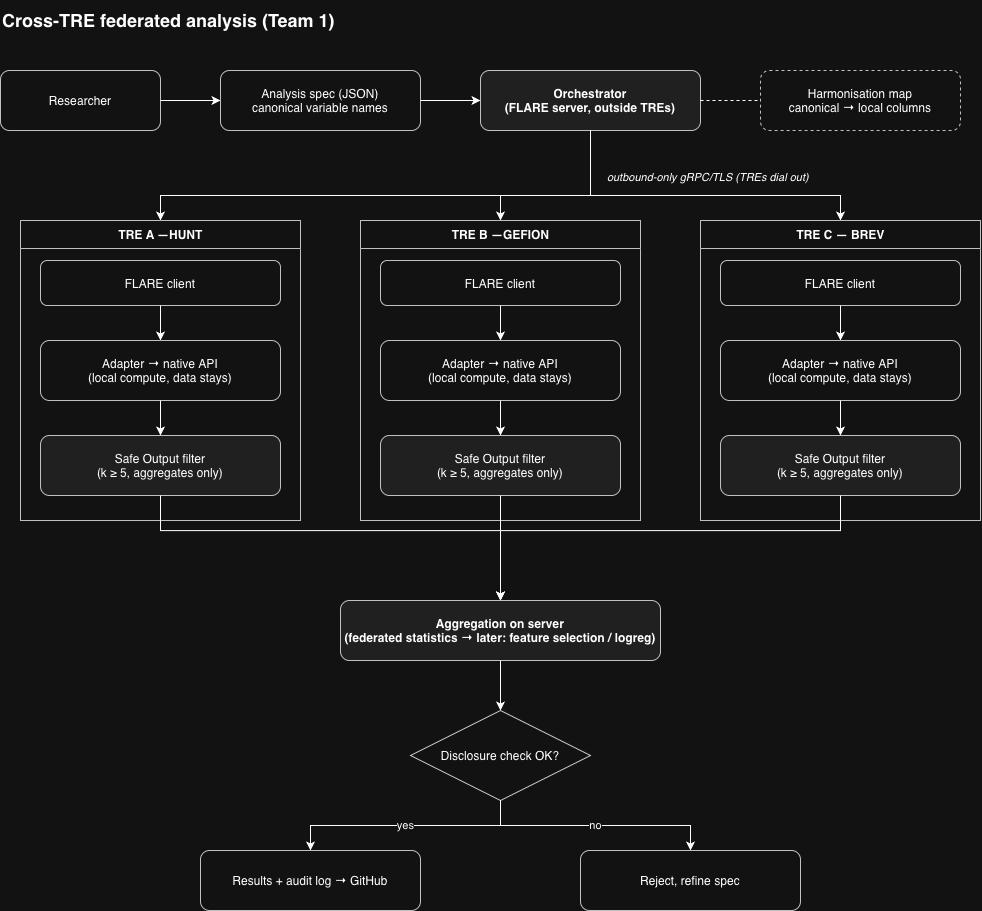

The diagram above was exported from draw.io. Its source (the exported page's mxGraphModel, read from the mxfile embedded in the PNG):
<mxGraphModel dx="935" dy="608" grid="1" gridSize="10" guides="1" tooltips="1" connect="1" arrows="1" fold="1" page="1" pageScale="1" pageWidth="1100" pageHeight="1000" math="0" shadow="0">
  <root>
    <mxCell id="0" />
    <mxCell id="1" parent="0" />
    <mxCell id="title" parent="1" style="text;html=1;strokeColor=none;fillColor=none;align=left;verticalAlign=middle;fontSize=18;fontStyle=1;" value="Cross-TRE federated analysis (Team 1)" vertex="1">
      <mxGeometry height="40" width="600" x="40" y="20" as="geometry" />
    </mxCell>
    <mxCell id="researcher" parent="1" style="rounded=1;whiteSpace=wrap;html=1;fillColor=#ffffff;strokeColor=#333333;" value="Researcher" vertex="1">
      <mxGeometry height="60" width="160" x="40" y="90" as="geometry" />
    </mxCell>
    <mxCell id="spec" parent="1" style="rounded=1;whiteSpace=wrap;html=1;fillColor=#ffffff;strokeColor=#333333;" value="Analysis spec (JSON)&#10;canonical variable names" vertex="1">
      <mxGeometry height="60" width="200" x="260" y="90" as="geometry" />
    </mxCell>
    <mxCell id="orchestrator" parent="1" style="rounded=1;whiteSpace=wrap;html=1;fillColor=#eeeeee;strokeColor=#333333;fontStyle=1;" value="Orchestrator&#10;(FLARE server, outside TREs)" vertex="1">
      <mxGeometry height="60" width="220" x="520" y="90" as="geometry" />
    </mxCell>
    <mxCell id="registry" parent="1" style="rounded=1;whiteSpace=wrap;html=1;fillColor=#ffffff;strokeColor=#333333;dashed=1;" value="Harmonisation map&#10;canonical → local columns" vertex="1">
      <mxGeometry height="60" width="200" x="800" y="90" as="geometry" />
    </mxCell>
    <mxCell id="treA" parent="1" style="swimlane;html=1;fillColor=#ffffff;strokeColor=#333333;fontStyle=1;startSize=28;" value="TRE A —HUNT" vertex="1">
      <mxGeometry height="300" width="280" x="60" y="240" as="geometry" />
    </mxCell>
    <mxCell id="a1" parent="treA" style="rounded=1;whiteSpace=wrap;html=1;fillColor=#ffffff;strokeColor=#333333;" value="FLARE client" vertex="1">
      <mxGeometry height="45" width="240" x="20" y="40" as="geometry" />
    </mxCell>
    <mxCell id="a2" parent="treA" style="rounded=1;whiteSpace=wrap;html=1;fillColor=#ffffff;strokeColor=#333333;" value="Adapter → native API&#10;(local compute, data stays)" vertex="1">
      <mxGeometry height="60" width="240" x="20" y="120" as="geometry" />
    </mxCell>
    <mxCell id="a3" parent="treA" style="rounded=1;whiteSpace=wrap;html=1;fillColor=#eeeeee;strokeColor=#333333;" value="Safe Output filter&#10;(k ≥ 5, aggregates only)" vertex="1">
      <mxGeometry height="60" width="240" x="20" y="215" as="geometry" />
    </mxCell>
    <mxCell id="ae1" edge="1" parent="treA" source="a1" style="edgeStyle=orthogonalEdgeStyle;rounded=0;html=1;" target="a2">
      <mxGeometry relative="1" as="geometry" />
    </mxCell>
    <mxCell id="ae2" edge="1" parent="treA" source="a2" style="edgeStyle=orthogonalEdgeStyle;rounded=0;html=1;" target="a3">
      <mxGeometry relative="1" as="geometry" />
    </mxCell>
    <mxCell id="treB" parent="1" style="swimlane;html=1;fillColor=#ffffff;strokeColor=#333333;fontStyle=1;startSize=28;" value="TRE B —GEFION" vertex="1">
      <mxGeometry height="300" width="280" x="400" y="240" as="geometry" />
    </mxCell>
    <mxCell id="b1" parent="treB" style="rounded=1;whiteSpace=wrap;html=1;fillColor=#ffffff;strokeColor=#333333;" value="FLARE client" vertex="1">
      <mxGeometry height="45" width="240" x="20" y="40" as="geometry" />
    </mxCell>
    <mxCell id="b2" parent="treB" style="rounded=1;whiteSpace=wrap;html=1;fillColor=#ffffff;strokeColor=#333333;" value="Adapter → native API&#10;(local compute, data stays)" vertex="1">
      <mxGeometry height="60" width="240" x="20" y="120" as="geometry" />
    </mxCell>
    <mxCell id="b3" parent="treB" style="rounded=1;whiteSpace=wrap;html=1;fillColor=#eeeeee;strokeColor=#333333;" value="Safe Output filter&#10;(k ≥ 5, aggregates only)" vertex="1">
      <mxGeometry height="60" width="240" x="20" y="215" as="geometry" />
    </mxCell>
    <mxCell id="be1" edge="1" parent="treB" source="b1" style="edgeStyle=orthogonalEdgeStyle;rounded=0;html=1;" target="b2">
      <mxGeometry relative="1" as="geometry" />
    </mxCell>
    <mxCell id="be2" edge="1" parent="treB" source="b2" style="edgeStyle=orthogonalEdgeStyle;rounded=0;html=1;" target="b3">
      <mxGeometry relative="1" as="geometry" />
    </mxCell>
    <mxCell id="treC" parent="1" style="swimlane;html=1;fillColor=#ffffff;strokeColor=#333333;fontStyle=1;startSize=28;" value="TRE C — BREV" vertex="1">
      <mxGeometry height="300" width="280" x="740" y="240" as="geometry" />
    </mxCell>
    <mxCell id="c1" parent="treC" style="rounded=1;whiteSpace=wrap;html=1;fillColor=#ffffff;strokeColor=#333333;" value="FLARE client" vertex="1">
      <mxGeometry height="45" width="240" x="20" y="40" as="geometry" />
    </mxCell>
    <mxCell id="c2" parent="treC" style="rounded=1;whiteSpace=wrap;html=1;fillColor=#ffffff;strokeColor=#333333;" value="Adapter → native API&#10;(local compute, data stays)" vertex="1">
      <mxGeometry height="60" width="240" x="20" y="120" as="geometry" />
    </mxCell>
    <mxCell id="c3" parent="treC" style="rounded=1;whiteSpace=wrap;html=1;fillColor=#eeeeee;strokeColor=#333333;" value="Safe Output filter&#10;(k ≥ 5, aggregates only)" vertex="1">
      <mxGeometry height="60" width="240" x="20" y="215" as="geometry" />
    </mxCell>
    <mxCell id="ce1" edge="1" parent="treC" source="c1" style="edgeStyle=orthogonalEdgeStyle;rounded=0;html=1;" target="c2">
      <mxGeometry relative="1" as="geometry" />
    </mxCell>
    <mxCell id="ce2" edge="1" parent="treC" source="c2" style="edgeStyle=orthogonalEdgeStyle;rounded=0;html=1;" target="c3">
      <mxGeometry relative="1" as="geometry" />
    </mxCell>
    <mxCell id="aggregate" parent="1" style="rounded=1;whiteSpace=wrap;html=1;fillColor=#eeeeee;strokeColor=#333333;fontStyle=1;" value="Aggregation on server&#10;(federated statistics → later: feature selection / logreg)" vertex="1">
      <mxGeometry height="60" width="320" x="380" y="620" as="geometry" />
    </mxCell>
    <mxCell id="check" parent="1" style="rhombus;whiteSpace=wrap;html=1;fillColor=#ffffff;strokeColor=#333333;" value="Disclosure check OK?" vertex="1">
      <mxGeometry height="90" width="180" x="450" y="730" as="geometry" />
    </mxCell>
    <mxCell id="results" parent="1" style="rounded=1;whiteSpace=wrap;html=1;fillColor=#ffffff;strokeColor=#333333;" value="Results + audit log → GitHub" vertex="1">
      <mxGeometry height="60" width="220" x="240" y="870" as="geometry" />
    </mxCell>
    <mxCell id="reject" parent="1" style="rounded=1;whiteSpace=wrap;html=1;fillColor=#ffffff;strokeColor=#333333;" value="Reject, refine spec" vertex="1">
      <mxGeometry height="60" width="220" x="620" y="870" as="geometry" />
    </mxCell>
    <mxCell id="lbl_out" parent="1" style="text;html=1;strokeColor=none;fillColor=none;align=left;verticalAlign=middle;fontSize=11;fontStyle=2;" value="outbound-only gRPC/TLS (TREs dial out)" vertex="1">
      <mxGeometry height="24" width="260" x="645" y="185" as="geometry" />
    </mxCell>
    <mxCell id="e1" edge="1" parent="1" source="researcher" style="edgeStyle=orthogonalEdgeStyle;rounded=0;html=1;" target="spec">
      <mxGeometry relative="1" as="geometry" />
    </mxCell>
    <mxCell id="e2" edge="1" parent="1" source="spec" style="edgeStyle=orthogonalEdgeStyle;rounded=0;html=1;" target="orchestrator">
      <mxGeometry relative="1" as="geometry" />
    </mxCell>
    <mxCell id="e3" edge="1" parent="1" source="orchestrator" style="edgeStyle=orthogonalEdgeStyle;rounded=0;html=1;dashed=1;endArrow=none;" target="registry">
      <mxGeometry relative="1" as="geometry" />
    </mxCell>
    <mxCell id="e4" edge="1" parent="1" source="orchestrator" style="edgeStyle=orthogonalEdgeStyle;rounded=0;html=1;exitX=0.5;exitY=1;exitDx=0;exitDy=0;entryX=0.5;entryY=0;entryDx=0;entryDy=0;" target="treA">
      <mxGeometry relative="1" as="geometry">
        <Array as="points">
          <mxPoint x="630" y="215" />
          <mxPoint x="200" y="215" />
        </Array>
      </mxGeometry>
    </mxCell>
    <mxCell id="e5" edge="1" parent="1" source="orchestrator" style="edgeStyle=orthogonalEdgeStyle;rounded=0;html=1;exitX=0.5;exitY=1;exitDx=0;exitDy=0;entryX=0.5;entryY=0;entryDx=0;entryDy=0;" target="treB">
      <mxGeometry relative="1" as="geometry">
        <Array as="points">
          <mxPoint x="630" y="215" />
          <mxPoint x="540" y="215" />
        </Array>
      </mxGeometry>
    </mxCell>
    <mxCell id="e6" edge="1" parent="1" source="orchestrator" style="edgeStyle=orthogonalEdgeStyle;rounded=0;html=1;exitX=0.5;exitY=1;exitDx=0;exitDy=0;entryX=0.5;entryY=0;entryDx=0;entryDy=0;" target="treC">
      <mxGeometry relative="1" as="geometry">
        <Array as="points">
          <mxPoint x="630" y="215" />
          <mxPoint x="880" y="215" />
        </Array>
      </mxGeometry>
    </mxCell>
    <mxCell id="e7" edge="1" parent="1" source="a3" style="edgeStyle=orthogonalEdgeStyle;rounded=0;html=1;" target="aggregate">
      <mxGeometry relative="1" as="geometry">
        <Array as="points">
          <mxPoint x="200" y="550.08" />
          <mxPoint x="540" y="550.08" />
        </Array>
      </mxGeometry>
    </mxCell>
    <mxCell id="e8" edge="1" parent="1" source="b3" style="edgeStyle=orthogonalEdgeStyle;rounded=0;html=1;" target="aggregate">
      <mxGeometry relative="1" as="geometry" />
    </mxCell>
    <mxCell id="e9" edge="1" parent="1" source="c3" style="edgeStyle=orthogonalEdgeStyle;rounded=0;html=1;" target="aggregate">
      <mxGeometry relative="1" as="geometry">
        <Array as="points">
          <mxPoint x="880" y="550.08" />
          <mxPoint x="540" y="550.08" />
        </Array>
      </mxGeometry>
    </mxCell>
    <mxCell id="e10" edge="1" parent="1" source="aggregate" style="edgeStyle=orthogonalEdgeStyle;rounded=0;html=1;" target="check">
      <mxGeometry relative="1" as="geometry" />
    </mxCell>
    <mxCell id="e11" edge="1" parent="1" source="check" style="edgeStyle=orthogonalEdgeStyle;rounded=0;html=1;" target="results" value="yes">
      <mxGeometry relative="1" as="geometry" />
    </mxCell>
    <mxCell id="e12" edge="1" parent="1" source="check" style="edgeStyle=orthogonalEdgeStyle;rounded=0;html=1;" target="reject" value="no">
      <mxGeometry relative="1" as="geometry" />
    </mxCell>
  </root>
</mxGraphModel>